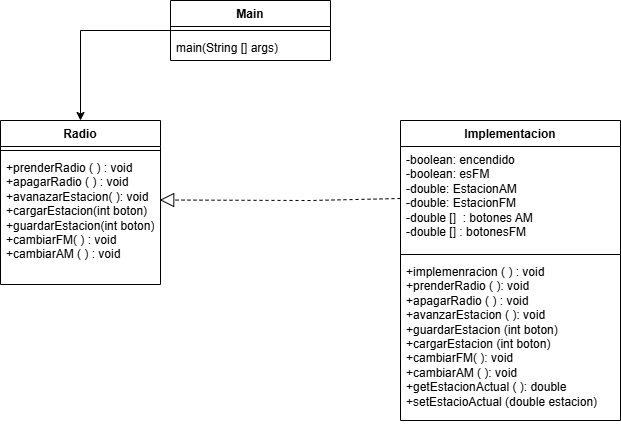

The diagram above was exported from draw.io. Its source (the exported page's mxGraphModel, read from the mxfile embedded in the PNG):
<mxGraphModel dx="1708" dy="779" grid="1" gridSize="10" guides="1" tooltips="1" connect="1" arrows="1" fold="1" page="1" pageScale="1" pageWidth="827" pageHeight="1169" math="0" shadow="0">
  <root>
    <mxCell id="0" />
    <mxCell id="1" parent="0" />
    <mxCell id="4yp-xro8iuiqz5ezpoWL-14" edge="1" parent="1" source="4yp-xro8iuiqz5ezpoWL-1" style="edgeStyle=orthogonalEdgeStyle;rounded=0;orthogonalLoop=1;jettySize=auto;html=1;entryX=0.5;entryY=0;entryDx=0;entryDy=0;" target="4yp-xro8iuiqz5ezpoWL-5">
      <mxGeometry relative="1" as="geometry" />
    </mxCell>
    <mxCell id="4yp-xro8iuiqz5ezpoWL-1" parent="1" style="swimlane;fontStyle=1;align=center;verticalAlign=top;childLayout=stackLayout;horizontal=1;startSize=26;horizontalStack=0;resizeParent=1;resizeParentMax=0;resizeLast=0;collapsible=1;marginBottom=0;whiteSpace=wrap;html=1;" value="Main" vertex="1">
      <mxGeometry height="60" width="160" x="290" y="120" as="geometry" />
    </mxCell>
    <mxCell id="4yp-xro8iuiqz5ezpoWL-3" parent="4yp-xro8iuiqz5ezpoWL-1" style="line;strokeWidth=1;fillColor=none;align=left;verticalAlign=middle;spacingTop=-1;spacingLeft=3;spacingRight=3;rotatable=0;labelPosition=right;points=[];portConstraint=eastwest;strokeColor=inherit;" value="" vertex="1">
      <mxGeometry height="8" width="160" y="26" as="geometry" />
    </mxCell>
    <mxCell id="4yp-xro8iuiqz5ezpoWL-4" parent="4yp-xro8iuiqz5ezpoWL-1" style="text;strokeColor=none;fillColor=none;align=left;verticalAlign=top;spacingLeft=4;spacingRight=4;overflow=hidden;rotatable=0;points=[[0,0.5],[1,0.5]];portConstraint=eastwest;whiteSpace=wrap;html=1;" value="main(String [] args)" vertex="1">
      <mxGeometry height="26" width="160" y="34" as="geometry" />
    </mxCell>
    <mxCell id="4yp-xro8iuiqz5ezpoWL-5" parent="1" style="swimlane;fontStyle=1;align=center;verticalAlign=top;childLayout=stackLayout;horizontal=1;startSize=26;horizontalStack=0;resizeParent=1;resizeParentMax=0;resizeLast=0;collapsible=1;marginBottom=0;whiteSpace=wrap;html=1;" value="Radio" vertex="1">
      <mxGeometry height="164" width="160" x="120" y="240" as="geometry" />
    </mxCell>
    <mxCell id="4yp-xro8iuiqz5ezpoWL-7" parent="4yp-xro8iuiqz5ezpoWL-5" style="line;strokeWidth=1;fillColor=none;align=left;verticalAlign=middle;spacingTop=-1;spacingLeft=3;spacingRight=3;rotatable=0;labelPosition=right;points=[];portConstraint=eastwest;strokeColor=inherit;" value="" vertex="1">
      <mxGeometry height="8" width="160" y="26" as="geometry" />
    </mxCell>
    <mxCell id="4yp-xro8iuiqz5ezpoWL-8" parent="4yp-xro8iuiqz5ezpoWL-5" style="text;strokeColor=none;fillColor=none;align=left;verticalAlign=top;spacingLeft=4;spacingRight=4;overflow=hidden;rotatable=0;points=[[0,0.5],[1,0.5]];portConstraint=eastwest;whiteSpace=wrap;html=1;" value="+prenderRadio ( ) : void&lt;div&gt;+apagarRadio ( ) : void&lt;/div&gt;&lt;div&gt;+avanazarEstacion( ): void&lt;/div&gt;&lt;div&gt;+cargarEstacion(int boton)&lt;/div&gt;&lt;div&gt;+guardarEstacion(int boton)&lt;/div&gt;&lt;div&gt;+cambiarFM( ) : void&lt;/div&gt;&lt;div&gt;+cambiarAM ( ) : void&lt;/div&gt;" vertex="1">
      <mxGeometry height="130" width="160" y="34" as="geometry" />
    </mxCell>
    <mxCell id="4yp-xro8iuiqz5ezpoWL-9" parent="1" style="swimlane;fontStyle=1;align=center;verticalAlign=top;childLayout=stackLayout;horizontal=1;startSize=26;horizontalStack=0;resizeParent=1;resizeParentMax=0;resizeLast=0;collapsible=1;marginBottom=0;whiteSpace=wrap;html=1;" value="Implementacion" vertex="1">
      <mxGeometry height="300" width="220" x="520" y="240" as="geometry" />
    </mxCell>
    <mxCell id="4yp-xro8iuiqz5ezpoWL-10" parent="4yp-xro8iuiqz5ezpoWL-9" style="text;strokeColor=none;fillColor=none;align=left;verticalAlign=top;spacingLeft=4;spacingRight=4;overflow=hidden;rotatable=0;points=[[0,0.5],[1,0.5]];portConstraint=eastwest;whiteSpace=wrap;html=1;" value="-boolean: encendido&amp;nbsp;&lt;div&gt;-boolean: esFM&lt;/div&gt;&lt;div&gt;-double: EstacionAM&lt;/div&gt;&lt;div&gt;-double: EstacionFM&lt;/div&gt;&lt;div&gt;-double []&amp;nbsp; : botones AM&lt;/div&gt;&lt;div&gt;-double [] : botonesFM&amp;nbsp;&lt;/div&gt;" vertex="1">
      <mxGeometry height="104" width="220" y="26" as="geometry" />
    </mxCell>
    <mxCell id="4yp-xro8iuiqz5ezpoWL-11" parent="4yp-xro8iuiqz5ezpoWL-9" style="line;strokeWidth=1;fillColor=none;align=left;verticalAlign=middle;spacingTop=-1;spacingLeft=3;spacingRight=3;rotatable=0;labelPosition=right;points=[];portConstraint=eastwest;strokeColor=inherit;" value="" vertex="1">
      <mxGeometry height="8" width="220" y="130" as="geometry" />
    </mxCell>
    <mxCell id="4yp-xro8iuiqz5ezpoWL-12" parent="4yp-xro8iuiqz5ezpoWL-9" style="text;strokeColor=none;fillColor=none;align=left;verticalAlign=top;spacingLeft=4;spacingRight=4;overflow=hidden;rotatable=0;points=[[0,0.5],[1,0.5]];portConstraint=eastwest;whiteSpace=wrap;html=1;" value="+implemenracion ( ) : void&lt;div&gt;+prenderRadio ( ): void&lt;/div&gt;&lt;div&gt;+apagarRadio ( ) : void&amp;nbsp;&lt;/div&gt;&lt;div&gt;+avanzarEstacion ( ): void&lt;/div&gt;&lt;div&gt;+guardarEstacion (int boton)&amp;nbsp;&lt;span style=&quot;background-color: transparent; color: light-dark(rgb(0, 0, 0), rgb(255, 255, 255));&quot;&gt;&amp;nbsp;&lt;/span&gt;&lt;/div&gt;&lt;div&gt;+cargarEstacion (int boton)&amp;nbsp;&lt;/div&gt;&lt;div&gt;+cambiarFM( ): void&lt;/div&gt;&lt;div&gt;+cambiarAM ( ): void&lt;/div&gt;&lt;div&gt;+getEstacionActual ( ): double&lt;/div&gt;&lt;div&gt;+setEstacioActual (double estacion)&lt;/div&gt;" vertex="1">
      <mxGeometry height="162" width="220" y="138" as="geometry" />
    </mxCell>
    <mxCell id="4yp-xro8iuiqz5ezpoWL-15" edge="1" parent="1" source="4yp-xro8iuiqz5ezpoWL-10" style="endArrow=block;dashed=1;endFill=0;endSize=12;html=1;rounded=0;entryX=0.995;entryY=0.35;entryDx=0;entryDy=0;exitX=0;exitY=0.5;exitDx=0;exitDy=0;entryPerimeter=0;" target="4yp-xro8iuiqz5ezpoWL-8" value="">
      <mxGeometry relative="1" width="160" as="geometry">
        <Array as="points">
          <mxPoint x="430" y="320" />
        </Array>
        <mxPoint x="630" y="230" as="sourcePoint" />
        <mxPoint x="790" y="230" as="targetPoint" />
      </mxGeometry>
    </mxCell>
  </root>
</mxGraphModel>